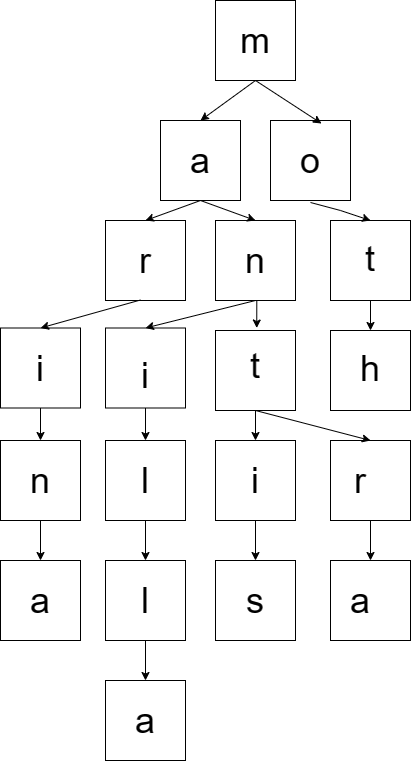

The diagram above was exported from draw.io. Its source (the exported page's mxGraphModel, read from the mxfile embedded in the PNG):
<mxGraphModel dx="826" dy="1625" grid="1" gridSize="10" guides="1" tooltips="1" connect="1" arrows="1" fold="1" page="1" pageScale="1" pageWidth="850" pageHeight="1100" math="0" shadow="0">
  <root>
    <mxCell id="0" />
    <mxCell id="1" parent="0" />
    <mxCell id="MPmXEbhadVh4OCp1gWyh-63" value="" style="whiteSpace=wrap;html=1;aspect=fixed;" vertex="1" parent="1">
      <mxGeometry x="385" y="410" width="80" height="80" as="geometry" />
    </mxCell>
    <mxCell id="MPmXEbhadVh4OCp1gWyh-48" style="edgeStyle=orthogonalEdgeStyle;rounded=0;orthogonalLoop=1;jettySize=auto;html=1;exitX=0.5;exitY=1;exitDx=0;exitDy=0;entryX=0.5;entryY=0;entryDx=0;entryDy=0;" edge="1" parent="1" source="MPmXEbhadVh4OCp1gWyh-28" target="MPmXEbhadVh4OCp1gWyh-42">
      <mxGeometry relative="1" as="geometry" />
    </mxCell>
    <mxCell id="MPmXEbhadVh4OCp1gWyh-28" value="&lt;br&gt;&lt;span style=&quot;font-size: 36px;&quot;&gt;i&lt;/span&gt;" style="whiteSpace=wrap;html=1;aspect=fixed;" vertex="1" parent="1">
      <mxGeometry x="275" y="407.5" width="80" height="80" as="geometry" />
    </mxCell>
    <mxCell id="MPmXEbhadVh4OCp1gWyh-1" value="" style="whiteSpace=wrap;html=1;aspect=fixed;" vertex="1" parent="1">
      <mxGeometry x="385" y="80" width="80" height="80" as="geometry" />
    </mxCell>
    <mxCell id="MPmXEbhadVh4OCp1gWyh-2" value="&lt;font style=&quot;font-size: 36px;&quot;&gt;m&lt;/font&gt;" style="text;html=1;align=center;verticalAlign=middle;whiteSpace=wrap;rounded=0;" vertex="1" parent="1">
      <mxGeometry x="395" y="105" width="60" height="30" as="geometry" />
    </mxCell>
    <mxCell id="MPmXEbhadVh4OCp1gWyh-3" value="" style="whiteSpace=wrap;html=1;aspect=fixed;" vertex="1" parent="1">
      <mxGeometry x="330" y="200" width="80" height="80" as="geometry" />
    </mxCell>
    <mxCell id="MPmXEbhadVh4OCp1gWyh-4" value="&lt;font style=&quot;font-size: 36px;&quot;&gt;a&lt;/font&gt;" style="text;html=1;align=center;verticalAlign=middle;whiteSpace=wrap;rounded=0;" vertex="1" parent="1">
      <mxGeometry x="340" y="225" width="60" height="30" as="geometry" />
    </mxCell>
    <mxCell id="MPmXEbhadVh4OCp1gWyh-5" value="" style="whiteSpace=wrap;html=1;aspect=fixed;" vertex="1" parent="1">
      <mxGeometry x="440" y="200" width="80" height="80" as="geometry" />
    </mxCell>
    <mxCell id="MPmXEbhadVh4OCp1gWyh-6" value="&lt;font style=&quot;font-size: 36px;&quot;&gt;o&lt;/font&gt;" style="text;html=1;align=center;verticalAlign=middle;whiteSpace=wrap;rounded=0;" vertex="1" parent="1">
      <mxGeometry x="450" y="225" width="60" height="30" as="geometry" />
    </mxCell>
    <mxCell id="MPmXEbhadVh4OCp1gWyh-10" value="" style="endArrow=classic;html=1;rounded=0;exitX=0.5;exitY=1;exitDx=0;exitDy=0;entryX=0.5;entryY=0;entryDx=0;entryDy=0;" edge="1" parent="1" source="MPmXEbhadVh4OCp1gWyh-1" target="MPmXEbhadVh4OCp1gWyh-3">
      <mxGeometry width="50" height="50" relative="1" as="geometry">
        <mxPoint x="400" y="840" as="sourcePoint" />
        <mxPoint x="450" y="790" as="targetPoint" />
      </mxGeometry>
    </mxCell>
    <mxCell id="MPmXEbhadVh4OCp1gWyh-11" value="" style="endArrow=classic;html=1;rounded=0;exitX=0.5;exitY=1;exitDx=0;exitDy=0;entryX=0.638;entryY=0.038;entryDx=0;entryDy=0;entryPerimeter=0;" edge="1" parent="1" source="MPmXEbhadVh4OCp1gWyh-1" target="MPmXEbhadVh4OCp1gWyh-5">
      <mxGeometry width="50" height="50" relative="1" as="geometry">
        <mxPoint x="435" y="170" as="sourcePoint" />
        <mxPoint x="380" y="210" as="targetPoint" />
      </mxGeometry>
    </mxCell>
    <mxCell id="MPmXEbhadVh4OCp1gWyh-12" value="" style="whiteSpace=wrap;html=1;aspect=fixed;" vertex="1" parent="1">
      <mxGeometry x="275" y="300" width="80" height="80" as="geometry" />
    </mxCell>
    <mxCell id="MPmXEbhadVh4OCp1gWyh-13" value="&lt;font style=&quot;font-size: 36px;&quot;&gt;r&lt;/font&gt;" style="text;html=1;align=center;verticalAlign=middle;whiteSpace=wrap;rounded=0;" vertex="1" parent="1">
      <mxGeometry x="285" y="325" width="60" height="30" as="geometry" />
    </mxCell>
    <mxCell id="MPmXEbhadVh4OCp1gWyh-27" style="edgeStyle=orthogonalEdgeStyle;rounded=0;orthogonalLoop=1;jettySize=auto;html=1;exitX=0.5;exitY=1;exitDx=0;exitDy=0;entryX=0.5;entryY=0;entryDx=0;entryDy=0;" edge="1" parent="1" source="MPmXEbhadVh4OCp1gWyh-14">
      <mxGeometry relative="1" as="geometry">
        <mxPoint x="425" y="390" as="sourcePoint" />
        <mxPoint x="426.25" y="407.5" as="targetPoint" />
      </mxGeometry>
    </mxCell>
    <mxCell id="MPmXEbhadVh4OCp1gWyh-14" value="" style="whiteSpace=wrap;html=1;aspect=fixed;" vertex="1" parent="1">
      <mxGeometry x="385" y="300" width="80" height="80" as="geometry" />
    </mxCell>
    <mxCell id="MPmXEbhadVh4OCp1gWyh-15" value="&lt;font style=&quot;font-size: 36px;&quot;&gt;n&lt;/font&gt;" style="text;html=1;align=center;verticalAlign=middle;whiteSpace=wrap;rounded=0;" vertex="1" parent="1">
      <mxGeometry x="395" y="325" width="60" height="30" as="geometry" />
    </mxCell>
    <mxCell id="MPmXEbhadVh4OCp1gWyh-24" style="edgeStyle=orthogonalEdgeStyle;rounded=0;orthogonalLoop=1;jettySize=auto;html=1;exitX=0.5;exitY=1;exitDx=0;exitDy=0;entryX=0.5;entryY=0;entryDx=0;entryDy=0;" edge="1" parent="1" source="MPmXEbhadVh4OCp1gWyh-16" target="MPmXEbhadVh4OCp1gWyh-22">
      <mxGeometry relative="1" as="geometry">
        <mxPoint x="540" y="390" as="sourcePoint" />
        <Array as="points" />
      </mxGeometry>
    </mxCell>
    <mxCell id="MPmXEbhadVh4OCp1gWyh-16" value="" style="whiteSpace=wrap;html=1;aspect=fixed;" vertex="1" parent="1">
      <mxGeometry x="500" y="300" width="80" height="80" as="geometry" />
    </mxCell>
    <mxCell id="MPmXEbhadVh4OCp1gWyh-17" value="&lt;font style=&quot;font-size: 36px;&quot;&gt;t&lt;/font&gt;" style="text;html=1;align=center;verticalAlign=middle;whiteSpace=wrap;rounded=0;" vertex="1" parent="1">
      <mxGeometry x="510" y="320" width="60" height="35" as="geometry" />
    </mxCell>
    <mxCell id="MPmXEbhadVh4OCp1gWyh-19" value="" style="endArrow=classic;html=1;rounded=0;exitX=0.5;exitY=1;exitDx=0;exitDy=0;entryX=0.5;entryY=0;entryDx=0;entryDy=0;" edge="1" parent="1" target="MPmXEbhadVh4OCp1gWyh-16">
      <mxGeometry width="50" height="50" relative="1" as="geometry">
        <mxPoint x="480" y="282" as="sourcePoint" />
        <mxPoint x="546" y="325" as="targetPoint" />
        <Array as="points">
          <mxPoint x="510" y="290" />
        </Array>
      </mxGeometry>
    </mxCell>
    <mxCell id="MPmXEbhadVh4OCp1gWyh-20" value="" style="endArrow=classic;html=1;rounded=0;exitX=0.5;exitY=1;exitDx=0;exitDy=0;entryX=0.5;entryY=0;entryDx=0;entryDy=0;" edge="1" parent="1" source="MPmXEbhadVh4OCp1gWyh-3" target="MPmXEbhadVh4OCp1gWyh-14">
      <mxGeometry width="50" height="50" relative="1" as="geometry">
        <mxPoint x="490" y="292" as="sourcePoint" />
        <mxPoint x="550" y="310" as="targetPoint" />
      </mxGeometry>
    </mxCell>
    <mxCell id="MPmXEbhadVh4OCp1gWyh-21" value="" style="endArrow=classic;html=1;rounded=0;exitX=0.5;exitY=1;exitDx=0;exitDy=0;entryX=0.5;entryY=0;entryDx=0;entryDy=0;" edge="1" parent="1" source="MPmXEbhadVh4OCp1gWyh-3" target="MPmXEbhadVh4OCp1gWyh-12">
      <mxGeometry width="50" height="50" relative="1" as="geometry">
        <mxPoint x="380" y="290" as="sourcePoint" />
        <mxPoint x="400" y="310" as="targetPoint" />
      </mxGeometry>
    </mxCell>
    <mxCell id="MPmXEbhadVh4OCp1gWyh-22" value="" style="whiteSpace=wrap;html=1;aspect=fixed;" vertex="1" parent="1">
      <mxGeometry x="500" y="410" width="80" height="80" as="geometry" />
    </mxCell>
    <mxCell id="MPmXEbhadVh4OCp1gWyh-23" value="&lt;font style=&quot;font-size: 36px;&quot;&gt;h&lt;/font&gt;" style="text;html=1;align=center;verticalAlign=middle;whiteSpace=wrap;rounded=0;" vertex="1" parent="1">
      <mxGeometry x="510" y="430" width="60" height="35" as="geometry" />
    </mxCell>
    <mxCell id="MPmXEbhadVh4OCp1gWyh-59" style="edgeStyle=orthogonalEdgeStyle;rounded=0;orthogonalLoop=1;jettySize=auto;html=1;exitX=0.5;exitY=1;exitDx=0;exitDy=0;entryX=0.5;entryY=0;entryDx=0;entryDy=0;" edge="1" parent="1" target="MPmXEbhadVh4OCp1gWyh-51">
      <mxGeometry relative="1" as="geometry">
        <mxPoint x="426.25" y="490" as="sourcePoint" />
      </mxGeometry>
    </mxCell>
    <mxCell id="MPmXEbhadVh4OCp1gWyh-26" value="&lt;font style=&quot;font-size: 36px;&quot;&gt;t&lt;/font&gt;" style="text;html=1;align=center;verticalAlign=middle;whiteSpace=wrap;rounded=0;" vertex="1" parent="1">
      <mxGeometry x="395" y="427.5" width="60" height="35" as="geometry" />
    </mxCell>
    <mxCell id="MPmXEbhadVh4OCp1gWyh-40" style="edgeStyle=orthogonalEdgeStyle;rounded=0;orthogonalLoop=1;jettySize=auto;html=1;exitX=0.5;exitY=1;exitDx=0;exitDy=0;" edge="1" parent="1" source="MPmXEbhadVh4OCp1gWyh-30" target="MPmXEbhadVh4OCp1gWyh-36">
      <mxGeometry relative="1" as="geometry" />
    </mxCell>
    <mxCell id="MPmXEbhadVh4OCp1gWyh-30" value="" style="whiteSpace=wrap;html=1;aspect=fixed;" vertex="1" parent="1">
      <mxGeometry x="170" y="407.5" width="80" height="80" as="geometry" />
    </mxCell>
    <mxCell id="MPmXEbhadVh4OCp1gWyh-32" value="" style="endArrow=classic;html=1;rounded=0;exitX=0.5;exitY=1;exitDx=0;exitDy=0;entryX=0.5;entryY=0;entryDx=0;entryDy=0;" edge="1" parent="1" source="MPmXEbhadVh4OCp1gWyh-14" target="MPmXEbhadVh4OCp1gWyh-28">
      <mxGeometry width="50" height="50" relative="1" as="geometry">
        <mxPoint x="380" y="290" as="sourcePoint" />
        <mxPoint x="325" y="310" as="targetPoint" />
        <Array as="points" />
      </mxGeometry>
    </mxCell>
    <mxCell id="MPmXEbhadVh4OCp1gWyh-33" value="" style="endArrow=classic;html=1;rounded=0;exitX=0.5;exitY=1;exitDx=0;exitDy=0;entryX=0.5;entryY=0;entryDx=0;entryDy=0;" edge="1" parent="1" target="MPmXEbhadVh4OCp1gWyh-30">
      <mxGeometry width="50" height="50" relative="1" as="geometry">
        <mxPoint x="310" y="379.5" as="sourcePoint" />
        <mxPoint x="200" y="407.5" as="targetPoint" />
        <Array as="points" />
      </mxGeometry>
    </mxCell>
    <mxCell id="MPmXEbhadVh4OCp1gWyh-35" value="&lt;font style=&quot;font-size: 36px;&quot;&gt;i&lt;/font&gt;" style="text;html=1;align=center;verticalAlign=middle;whiteSpace=wrap;rounded=0;" vertex="1" parent="1">
      <mxGeometry x="180" y="430" width="60" height="35" as="geometry" />
    </mxCell>
    <mxCell id="MPmXEbhadVh4OCp1gWyh-41" style="edgeStyle=orthogonalEdgeStyle;rounded=0;orthogonalLoop=1;jettySize=auto;html=1;exitX=0.5;exitY=1;exitDx=0;exitDy=0;" edge="1" parent="1" source="MPmXEbhadVh4OCp1gWyh-36" target="MPmXEbhadVh4OCp1gWyh-38">
      <mxGeometry relative="1" as="geometry" />
    </mxCell>
    <mxCell id="MPmXEbhadVh4OCp1gWyh-36" value="" style="whiteSpace=wrap;html=1;aspect=fixed;" vertex="1" parent="1">
      <mxGeometry x="170" y="520" width="80" height="80" as="geometry" />
    </mxCell>
    <mxCell id="MPmXEbhadVh4OCp1gWyh-37" value="&lt;font style=&quot;font-size: 36px;&quot;&gt;n&lt;/font&gt;" style="text;html=1;align=center;verticalAlign=middle;whiteSpace=wrap;rounded=0;" vertex="1" parent="1">
      <mxGeometry x="180" y="542.5" width="60" height="35" as="geometry" />
    </mxCell>
    <mxCell id="MPmXEbhadVh4OCp1gWyh-38" value="" style="whiteSpace=wrap;html=1;aspect=fixed;" vertex="1" parent="1">
      <mxGeometry x="170" y="640" width="80" height="80" as="geometry" />
    </mxCell>
    <mxCell id="MPmXEbhadVh4OCp1gWyh-39" value="&lt;font style=&quot;font-size: 36px;&quot;&gt;a&lt;/font&gt;" style="text;html=1;align=center;verticalAlign=middle;whiteSpace=wrap;rounded=0;" vertex="1" parent="1">
      <mxGeometry x="180" y="662.5" width="60" height="35" as="geometry" />
    </mxCell>
    <mxCell id="MPmXEbhadVh4OCp1gWyh-49" style="edgeStyle=orthogonalEdgeStyle;rounded=0;orthogonalLoop=1;jettySize=auto;html=1;exitX=0.5;exitY=1;exitDx=0;exitDy=0;" edge="1" parent="1" source="MPmXEbhadVh4OCp1gWyh-42" target="MPmXEbhadVh4OCp1gWyh-44">
      <mxGeometry relative="1" as="geometry" />
    </mxCell>
    <mxCell id="MPmXEbhadVh4OCp1gWyh-42" value="" style="whiteSpace=wrap;html=1;aspect=fixed;" vertex="1" parent="1">
      <mxGeometry x="275" y="520" width="80" height="80" as="geometry" />
    </mxCell>
    <mxCell id="MPmXEbhadVh4OCp1gWyh-43" value="&lt;font style=&quot;font-size: 36px;&quot;&gt;l&lt;/font&gt;" style="text;html=1;align=center;verticalAlign=middle;whiteSpace=wrap;rounded=0;" vertex="1" parent="1">
      <mxGeometry x="285" y="542.5" width="60" height="35" as="geometry" />
    </mxCell>
    <mxCell id="MPmXEbhadVh4OCp1gWyh-50" style="edgeStyle=orthogonalEdgeStyle;rounded=0;orthogonalLoop=1;jettySize=auto;html=1;exitX=0.5;exitY=1;exitDx=0;exitDy=0;entryX=0.5;entryY=0;entryDx=0;entryDy=0;" edge="1" parent="1" source="MPmXEbhadVh4OCp1gWyh-44" target="MPmXEbhadVh4OCp1gWyh-46">
      <mxGeometry relative="1" as="geometry" />
    </mxCell>
    <mxCell id="MPmXEbhadVh4OCp1gWyh-44" value="" style="whiteSpace=wrap;html=1;aspect=fixed;" vertex="1" parent="1">
      <mxGeometry x="275" y="640" width="80" height="80" as="geometry" />
    </mxCell>
    <mxCell id="MPmXEbhadVh4OCp1gWyh-45" value="&lt;font style=&quot;font-size: 36px;&quot;&gt;l&lt;/font&gt;" style="text;html=1;align=center;verticalAlign=middle;whiteSpace=wrap;rounded=0;" vertex="1" parent="1">
      <mxGeometry x="285" y="662.5" width="60" height="35" as="geometry" />
    </mxCell>
    <mxCell id="MPmXEbhadVh4OCp1gWyh-46" value="" style="whiteSpace=wrap;html=1;aspect=fixed;" vertex="1" parent="1">
      <mxGeometry x="275" y="760" width="80" height="80" as="geometry" />
    </mxCell>
    <mxCell id="MPmXEbhadVh4OCp1gWyh-47" value="&lt;font style=&quot;font-size: 36px;&quot;&gt;a&lt;/font&gt;" style="text;html=1;align=center;verticalAlign=middle;whiteSpace=wrap;rounded=0;" vertex="1" parent="1">
      <mxGeometry x="285" y="782.5" width="60" height="35" as="geometry" />
    </mxCell>
    <mxCell id="MPmXEbhadVh4OCp1gWyh-62" style="edgeStyle=orthogonalEdgeStyle;rounded=0;orthogonalLoop=1;jettySize=auto;html=1;exitX=0.5;exitY=1;exitDx=0;exitDy=0;entryX=0.5;entryY=0;entryDx=0;entryDy=0;" edge="1" parent="1" source="MPmXEbhadVh4OCp1gWyh-51" target="MPmXEbhadVh4OCp1gWyh-55">
      <mxGeometry relative="1" as="geometry" />
    </mxCell>
    <mxCell id="MPmXEbhadVh4OCp1gWyh-51" value="" style="whiteSpace=wrap;html=1;aspect=fixed;" vertex="1" parent="1">
      <mxGeometry x="385" y="520" width="80" height="80" as="geometry" />
    </mxCell>
    <mxCell id="MPmXEbhadVh4OCp1gWyh-52" value="&lt;font style=&quot;font-size: 36px;&quot;&gt;i&lt;/font&gt;" style="text;html=1;align=center;verticalAlign=middle;whiteSpace=wrap;rounded=0;" vertex="1" parent="1">
      <mxGeometry x="395" y="542.5" width="60" height="35" as="geometry" />
    </mxCell>
    <mxCell id="MPmXEbhadVh4OCp1gWyh-61" style="edgeStyle=orthogonalEdgeStyle;rounded=0;orthogonalLoop=1;jettySize=auto;html=1;exitX=0.5;exitY=1;exitDx=0;exitDy=0;" edge="1" parent="1" source="MPmXEbhadVh4OCp1gWyh-53" target="MPmXEbhadVh4OCp1gWyh-57">
      <mxGeometry relative="1" as="geometry" />
    </mxCell>
    <mxCell id="MPmXEbhadVh4OCp1gWyh-53" value="" style="whiteSpace=wrap;html=1;aspect=fixed;" vertex="1" parent="1">
      <mxGeometry x="500" y="520" width="80" height="80" as="geometry" />
    </mxCell>
    <mxCell id="MPmXEbhadVh4OCp1gWyh-54" value="&lt;font style=&quot;font-size: 36px;&quot;&gt;r&lt;/font&gt;&lt;span style=&quot;color: rgba(0, 0, 0, 0); font-family: monospace; font-size: 0px; text-align: start; text-wrap: nowrap;&quot;&gt;%3CmxGraphModel%3E%3Croot%3E%3CmxCell%20id%3D%220%22%2F%3E%3CmxCell%20id%3D%221%22%20parent%3D%220%22%2F%3E%3CmxCell%20id%3D%222%22%20value%3D%22%22%20style%3D%22whiteSpace%3Dwrap%3Bhtml%3D1%3Baspect%3Dfixed%3B%22%20vertex%3D%221%22%20parent%3D%221%22%3E%3CmxGeometry%20x%3D%22170%22%20y%3D%22520%22%20width%3D%2280%22%20height%3D%2280%22%20as%3D%22geometry%22%2F%3E%3C%2FmxCell%3E%3CmxCell%20id%3D%223%22%20value%3D%22%26lt%3Bfont%20style%3D%26quot%3Bfont-size%3A%2036px%3B%26quot%3B%26gt%3Bn%26lt%3B%2Ffont%26gt%3B%22%20style%3D%22text%3Bhtml%3D1%3Balign%3Dcenter%3BverticalAlign%3Dmiddle%3BwhiteSpace%3Dwrap%3Brounded%3D0%3B%22%20vertex%3D%221%22%20parent%3D%221%22%3E%3CmxGeometry%20x%3D%22180%22%20y%3D%22542.5%22%20width%3D%2260%22%20height%3D%2235%22%20as%3D%22geometry%22%2F%3E%3C%2FmxCell%3E%3CmxCell%20id%3D%224%22%20value%3D%22%22%20style%3D%22whiteSpace%3Dwrap%3Bhtml%3D1%3Baspect%3Dfixed%3B%22%20vertex%3D%221%22%20parent%3D%221%22%3E%3CmxGeometry%20x%3D%22275%22%20y%3D%22520%22%20width%3D%2280%22%20height%3D%2280%22%20as%3D%22geometry%22%2F%3E%3C%2FmxCell%3E%3CmxCell%20id%3D%225%22%20value%3D%22%26lt%3Bfont%20style%3D%26quot%3Bfont-size%3A%2036px%3B%26quot%3B%26gt%3Bl%26lt%3B%2Ffont%26gt%3B%22%20style%3D%22text%3Bhtml%3D1%3Balign%3Dcenter%3BverticalAlign%3Dmiddle%3BwhiteSpace%3Dwrap%3Brounded%3D0%3B%22%20vertex%3D%221%22%20parent%3D%221%22%3E%3CmxGeometry%20x%3D%22285%22%20y%3D%22542.5%22%20width%3D%2260%22%20height%3D%2235%22%20as%3D%22geometry%22%2F%3E%3C%2FmxCell%3E%3C%2Froot%3E%3C%2FmxGraphModel%3E&lt;/span&gt;" style="text;html=1;align=center;verticalAlign=middle;whiteSpace=wrap;rounded=0;" vertex="1" parent="1">
      <mxGeometry x="500" y="542.5" width="60" height="35" as="geometry" />
    </mxCell>
    <mxCell id="MPmXEbhadVh4OCp1gWyh-55" value="" style="whiteSpace=wrap;html=1;aspect=fixed;" vertex="1" parent="1">
      <mxGeometry x="385" y="640" width="80" height="80" as="geometry" />
    </mxCell>
    <mxCell id="MPmXEbhadVh4OCp1gWyh-56" value="&lt;font style=&quot;font-size: 36px;&quot;&gt;s&lt;/font&gt;" style="text;html=1;align=center;verticalAlign=middle;whiteSpace=wrap;rounded=0;" vertex="1" parent="1">
      <mxGeometry x="395" y="662.5" width="60" height="35" as="geometry" />
    </mxCell>
    <mxCell id="MPmXEbhadVh4OCp1gWyh-57" value="" style="whiteSpace=wrap;html=1;aspect=fixed;" vertex="1" parent="1">
      <mxGeometry x="500" y="640" width="80" height="80" as="geometry" />
    </mxCell>
    <mxCell id="MPmXEbhadVh4OCp1gWyh-58" value="&lt;font style=&quot;font-size: 36px;&quot;&gt;a&lt;/font&gt;" style="text;html=1;align=center;verticalAlign=middle;whiteSpace=wrap;rounded=0;" vertex="1" parent="1">
      <mxGeometry x="500" y="662.5" width="60" height="35" as="geometry" />
    </mxCell>
    <mxCell id="MPmXEbhadVh4OCp1gWyh-66" value="" style="endArrow=classic;html=1;rounded=0;exitX=0.5;exitY=1;exitDx=0;exitDy=0;entryX=0.5;entryY=0;entryDx=0;entryDy=0;" edge="1" parent="1" source="MPmXEbhadVh4OCp1gWyh-63" target="MPmXEbhadVh4OCp1gWyh-53">
      <mxGeometry width="50" height="50" relative="1" as="geometry">
        <mxPoint x="490" y="292" as="sourcePoint" />
        <mxPoint x="550" y="310" as="targetPoint" />
        <Array as="points" />
      </mxGeometry>
    </mxCell>
  </root>
</mxGraphModel>